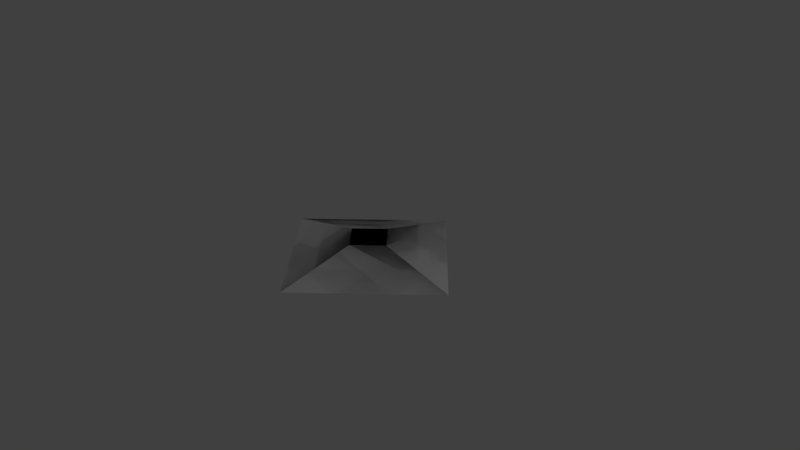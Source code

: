 # Source: checkpoint.blend  (saved by Blender 2.79.0; exported with 4.5.12 LTS)
import bpy
from mathutils import Matrix  # noqa: F401  (used for matrix-valued properties, if any)

bpy.ops.wm.read_factory_settings(use_empty=True)
scene = bpy.context.scene
scene.name = 'Scene'

# ---- collections
col_collection_1 = bpy.data.collections.new('Collection 1'); scene.collection.children.link(col_collection_1)
col_collection_2 = bpy.data.collections.new('Collection 2'); scene.collection.children.link(col_collection_2)
col_collection_2.hide_render = True
col_collection_2.hide_viewport = True

# ---- materials (node trees are filled in below, after node groups)
mat_material = bpy.data.materials.new('Material')
mat_material.alpha_threshold = 0.0
mat_material.use_transparent_shadow = False
mat_material.roughness = 0.5
mat_material.line_color = (0.0, 0.0, 0.0, 1.0)
mat_material_001 = bpy.data.materials.new('Material.001')
mat_material_001.alpha_threshold = 0.0
mat_material_001.use_transparent_shadow = False
mat_material_001.roughness = 0.5
mat_material_001.line_color = (0.0, 0.0, 0.0, 1.0)
mat_material_002 = bpy.data.materials.new('Material.002')
mat_material_002.alpha_threshold = 0.0
mat_material_002.use_transparent_shadow = False
mat_material_002.roughness = 0.5
mat_material_002.line_color = (0.0, 0.0, 0.0, 1.0)

# ---- material node trees

# ---- world
world_world = bpy.data.worlds.new('World'); scene.world = world_world
world_world.color = (0.05088, 0.05088, 0.05088)
world_world.use_sun_shadow = False
world_world.sun_shadow_jitter_overblur = 0.0
world_world.cycles.sampling_method = 'MANUAL'

# ---- cameras
cam_camera = bpy.data.cameras.new('Camera')
cam_camera.clip_end = 100.0
cam_camera.lens = 35.0
cam_camera.sensor_width = 32.0
cam_camera.sensor_height = 18.0
cam_camera.ortho_scale = 7.314
cam_camera.dof.focus_distance = 0.0
cam_camera.dof.aperture_fstop = 128.0

# ---- lights
light_lamp = bpy.data.lights.new('Lamp', 'POINT')
light_lamp.transmission_factor = 0.0
light_lamp.cutoff_distance = 30.0
light_lamp.energy = 100.0
light_lamp.shadow_buffer_clip_start = 1.001
light_lamp.shadow_soft_size = 0.1
light_lamp.shadow_maximum_resolution = 0.006
light_lamp.use_absolute_resolution = True

# ---- meshes
me_cube = bpy.data.meshes.new('Cube')
me_cube.from_pydata([(1.0, 1.0, -0.0001882), (1.0, -1.0, -0.0001882), (-1.0, -1.0, -0.0001882), (-1.0, 1.0, -0.0001882), (0.234, 0.234, 0.2461), (0.234, -0.234, 0.2461), (-0.234, -0.234, 0.2461), (-0.234, 0.234, 0.2461)], [], [(0, 1, 2, 3), (4, 7, 6, 5), (0, 4, 5, 1), (1, 5, 6, 2), (2, 6, 7, 3), (4, 0, 3, 7)])
_uv = me_cube.uv_layers.new(name='UVMap')
_uv.uv.foreach_set('vector', [0.0, 0.0, 0.0, 0.0, 0.0, 0.0, 0.0, 0.0, 0.3844, 0.389, 0.6104, 0.385, 0.6149, 0.611, 0.3889, 0.615, 9.995e-05, 9.995e-05, 0.3844, 0.389, 0.3889, 0.615, 0.0001, 0.9997, 0.0001, 0.9997, 0.3889, 0.615, 0.6149, 0.611, 0.9992, 0.9999, 0.9992, 0.9999, 0.6149, 0.611, 0.6104, 0.385, 0.9992, 0.0003158, 0.3844, 0.389, 9.995e-05, 9.995e-05, 0.9992, 0.0003158, 0.6104, 0.385])
me_cube.materials.append(mat_material)
me_cube.use_remesh_preserve_volume = False
me_cube.use_remesh_preserve_attributes = False
me_cube.use_mirror_vertex_groups = False
me_cube.update()
me_mesh = bpy.data.meshes.new('Mesh')
me_mesh.from_pydata([(1.0, 1.0, -0.0001882), (1.0, -1.0, -0.0001882), (-1.0, -1.0, -0.0001882), (-1.0, 1.0, -0.0001882), (0.234, 0.234, 0.2461), (0.234, -0.234, 0.2461), (-0.234, -0.234, 0.2461), (-0.234, 0.234, 0.2461)], [], [(0, 1, 2, 3), (4, 7, 6, 5), (0, 4, 5, 1), (1, 5, 6, 2), (2, 6, 7, 3), (4, 0, 3, 7)])
_uv = me_mesh.uv_layers.new(name='UVMap')
_uv.uv.foreach_set('vector', [0.0, 0.0, 0.0, 0.0, 0.0, 0.0, 0.0, 0.0, 0.3844, 0.389, 0.6104, 0.385, 0.6149, 0.611, 0.3889, 0.615, 9.995e-05, 9.995e-05, 0.3844, 0.389, 0.3889, 0.615, 0.0001, 0.9997, 0.0001, 0.9997, 0.3889, 0.615, 0.6149, 0.611, 0.9992, 0.9999, 0.9992, 0.9999, 0.6149, 0.611, 0.6104, 0.385, 0.9992, 0.0003158, 0.3844, 0.389, 9.995e-05, 9.995e-05, 0.9992, 0.0003158, 0.6104, 0.385])
me_mesh.materials.append(mat_material_001)
me_mesh.use_remesh_preserve_volume = False
me_mesh.use_remesh_preserve_attributes = False
me_mesh.use_mirror_vertex_groups = False
me_mesh.update()
me_cube_001 = bpy.data.meshes.new('Cube.001')
me_cube_001.from_pydata([(1.0, 1.0, -0.0001882), (1.0, -1.0, -0.0001882), (-1.0, -1.0, -0.0001882), (-1.0, 1.0, -0.0001882), (0.234, 0.234, 0.2461), (0.234, -0.234, 0.2461), (-0.234, -0.234, 0.2461), (-0.234, 0.234, 0.2461)], [], [(0, 1, 2, 3), (4, 7, 6, 5), (0, 4, 5, 1), (1, 5, 6, 2), (2, 6, 7, 3), (4, 0, 3, 7)])
_uv = me_cube_001.uv_layers.new(name='UVMap')
_uv.uv.foreach_set('vector', [0.0, 0.0, 0.0, 0.0, 0.0, 0.0, 0.0, 0.0, 0.3844, 0.389, 0.6104, 0.385, 0.6149, 0.611, 0.3889, 0.615, 9.995e-05, 9.995e-05, 0.3844, 0.389, 0.3889, 0.615, 0.0001, 0.9997, 0.0001, 0.9997, 0.3889, 0.615, 0.6149, 0.611, 0.9992, 0.9999, 0.9992, 0.9999, 0.6149, 0.611, 0.6104, 0.385, 0.9992, 0.0003158, 0.3844, 0.389, 9.995e-05, 9.995e-05, 0.9992, 0.0003158, 0.6104, 0.385])
me_cube_001.materials.append(mat_material_002)
me_cube_001.use_remesh_preserve_volume = False
me_cube_001.use_remesh_preserve_attributes = False
me_cube_001.use_mirror_vertex_groups = False
me_cube_001.update()

# ---- objects
ob_shape = bpy.data.objects.new('Shape', None)
ob_detail32 = bpy.data.objects.new('Detail32', None)
ob_cube = bpy.data.objects.new('Cube', me_cube)
ob_collision_0 = bpy.data.objects.new('Collision-0', None)
ob_col_0 = bpy.data.objects.new('Col-0', me_mesh)
ob_lamp = bpy.data.objects.new('Lamp', light_lamp)
ob_camera = bpy.data.objects.new('Camera', cam_camera)
ob_cube_001 = bpy.data.objects.new('Cube.001', me_cube_001)

# ---- transforms, parenting, visibility, modifiers, constraints
ob_shape.location = (-0.3368, -0.005252, 0.2544)
ob_shape.empty_image_offset = (0.0, 0.0)
ob_shape.lineart.crease_threshold = 0.0
ob_detail32.parent = ob_shape
ob_detail32.matrix_parent_inverse = Matrix(((1.0, 0.0, 0.0, 0.3368), (0.0, 1.0, 0.0, 0.005252), (0.0, 0.0, 1.0, -0.2544), (0.0, 0.0, 0.0, 1.0)))
ob_detail32.location = (-0.4138, 1.254, -0.008918)
ob_detail32.empty_image_offset = (0.0, 0.0)
ob_detail32.lineart.crease_threshold = 0.0
ob_cube.parent = ob_detail32
ob_cube.matrix_parent_inverse = Matrix(((1.0, 0.0, 0.0, 0.4138), (0.0, 1.0, 0.0, -1.254), (0.0, 0.0, 1.0, 0.008918), (0.0, 0.0, 0.0, 1.0)))
ob_cube.location = (0.0, 0.0, 0.0)
ob_cube.rotation_euler = (0.0, -0.0, 0.7854)
ob_cube.lock_rotations_4d = False
ob_cube.empty_display_type = 'ARROWS'
ob_cube.lineart.crease_threshold = 0.0
ob_collision_0.parent = ob_shape
ob_collision_0.matrix_parent_inverse = Matrix(((1.0, 0.0, 0.0, 0.3368), (0.0, 1.0, 0.0, 0.005252), (0.0, 0.0, 1.0, -0.2544), (0.0, 0.0, 0.0, 1.0)))
ob_collision_0.location = (-0.03905, -1.384, 0.005631)
ob_collision_0.empty_image_offset = (0.0, 0.0)
ob_collision_0.lineart.crease_threshold = 0.0
ob_col_0.parent = ob_collision_0
ob_col_0.matrix_parent_inverse = Matrix(((1.0, 0.0, 0.0, 0.03905), (0.0, 1.0, 0.0, 1.384), (0.0, 0.0, 1.0, -0.005631), (0.0, 0.0, 0.0, 1.0)))
ob_col_0.location = (0.0, 0.0, 0.0)
ob_col_0.rotation_euler = (0.0, -0.0, 0.7854)
ob_col_0.lock_rotations_4d = False
ob_col_0.empty_display_type = 'ARROWS'
ob_col_0.lineart.crease_threshold = 0.0
ob_lamp.location = (4.076, 1.005, 5.904)
ob_lamp.rotation_euler = (0.6503, 0.05522, 1.866)
ob_lamp.lock_rotations_4d = False
ob_lamp.empty_display_type = 'ARROWS'
ob_lamp.color = (0.0, 0.0, 0.0, 0.0)
ob_lamp.lineart.crease_threshold = 0.0
ob_camera.location = (7.481, -6.508, 5.344)
ob_camera.rotation_euler = (1.109, 0.0, 0.8149)
ob_camera.lock_rotations_4d = False
ob_camera.empty_display_type = 'ARROWS'
ob_camera.color = (0.0, 0.0, 0.0, 0.0)
ob_camera.display_type = 'WIRE'
ob_camera.lineart.crease_threshold = 0.0
ob_cube_001.location = (0.0, 0.0, 0.0)
ob_cube_001.rotation_euler = (0.0, -0.0, 0.7854)
ob_cube_001.lock_rotations_4d = False
ob_cube_001.empty_display_type = 'ARROWS'
ob_cube_001.lineart.crease_threshold = 0.0

# ---- collection membership
col_collection_1.objects.link(ob_shape)
col_collection_1.objects.link(ob_detail32)
col_collection_1.objects.link(ob_cube)
col_collection_1.objects.link(ob_collision_0)
col_collection_1.objects.link(ob_col_0)
col_collection_1.objects.link(ob_lamp)
col_collection_1.objects.link(ob_camera)
col_collection_2.objects.link(ob_cube_001)

# ---- scene / render settings (as saved in the file)
scene.camera = ob_camera
scene.frame_start = 1; scene.frame_end = 250; scene.frame_set(1)
scene.render.engine = 'BLENDER_EEVEE_NEXT'
scene.render.resolution_percentage = 50
scene.render.dither_intensity = 0.0
scene.cycles.use_denoising = False
scene.cycles.samples = 128
scene.cycles.sampling_pattern = 'TABULATED_SOBOL'
scene.cycles.use_adaptive_sampling = False
scene.cycles.use_light_tree = False
scene.cycles.blur_glossy = 0.0
scene.cycles.sample_clamp_indirect = 0.0
scene.view_settings.view_transform = 'Standard'
bpy.context.view_layer.update()
